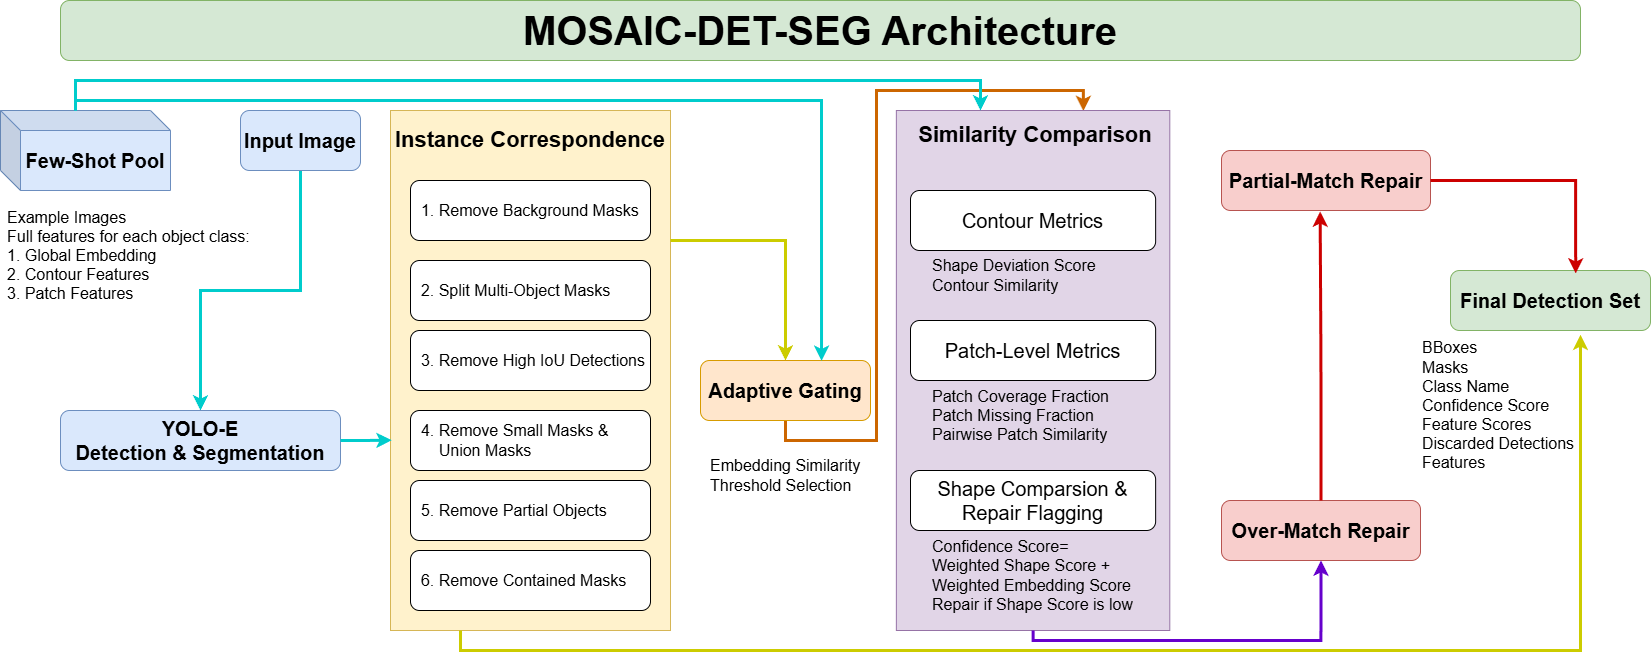

The diagram above was exported from draw.io. Its source (the exported page's mxGraphModel, read from the mxfile embedded in the PNG):
<mxGraphModel dx="2064" dy="2120" grid="1" gridSize="10" guides="1" tooltips="1" connect="1" arrows="1" fold="1" page="1" pageScale="1" pageWidth="827" pageHeight="1169" math="0" shadow="0">
  <root>
    <mxCell id="0" />
    <mxCell id="1" parent="0" />
    <mxCell id="y5E8jJIiFr_z125jphGn-36" style="edgeStyle=orthogonalEdgeStyle;rounded=0;orthogonalLoop=1;jettySize=auto;html=1;exitX=0.5;exitY=1;exitDx=0;exitDy=0;strokeWidth=3;strokeColor=#00CCCC;" edge="1" parent="1" source="y5E8jJIiFr_z125jphGn-1" target="y5E8jJIiFr_z125jphGn-2">
      <mxGeometry relative="1" as="geometry" />
    </mxCell>
    <mxCell id="y5E8jJIiFr_z125jphGn-1" value="&lt;font style=&quot;font-size: 20px;&quot;&gt;&lt;b&gt;Input Image&lt;/b&gt;&lt;/font&gt;" style="rounded=1;whiteSpace=wrap;html=1;fillColor=#dae8fc;strokeColor=#6c8ebf;" vertex="1" parent="1">
      <mxGeometry x="260" y="80" width="120" height="60" as="geometry" />
    </mxCell>
    <mxCell id="y5E8jJIiFr_z125jphGn-2" value="&lt;font style=&quot;font-size: 20px;&quot;&gt;&lt;b&gt;YOLO-E&lt;/b&gt;&lt;/font&gt;&lt;div&gt;&lt;b&gt;&lt;font style=&quot;font-size: 20px;&quot;&gt;Detection &amp;amp;&amp;nbsp;&lt;/font&gt;&lt;span style=&quot;font-size: 20px; background-color: transparent; color: light-dark(rgb(0, 0, 0), rgb(255, 255, 255));&quot;&gt;Segmentation&lt;/span&gt;&lt;/b&gt;&lt;/div&gt;" style="rounded=1;whiteSpace=wrap;html=1;align=center;fillColor=#dae8fc;strokeColor=#6c8ebf;" vertex="1" parent="1">
      <mxGeometry x="80" y="380" width="280" height="60" as="geometry" />
    </mxCell>
    <mxCell id="y5E8jJIiFr_z125jphGn-3" value="&lt;font style=&quot;font-size: 40px;&quot;&gt;&lt;b&gt;MOSAIC-DET-SEG Architecture&lt;/b&gt;&lt;/font&gt;" style="rounded=1;whiteSpace=wrap;html=1;fillColor=#d5e8d4;strokeColor=#82b366;" vertex="1" parent="1">
      <mxGeometry x="80" y="-30" width="1520" height="60" as="geometry" />
    </mxCell>
    <mxCell id="y5E8jJIiFr_z125jphGn-41" style="edgeStyle=orthogonalEdgeStyle;rounded=0;orthogonalLoop=1;jettySize=auto;html=1;exitX=0.5;exitY=1;exitDx=0;exitDy=0;strokeWidth=3;entryX=0.684;entryY=0.001;entryDx=0;entryDy=0;entryPerimeter=0;strokeColor=#CC6600;" edge="1" parent="1" source="y5E8jJIiFr_z125jphGn-12" target="y5E8jJIiFr_z125jphGn-29">
      <mxGeometry relative="1" as="geometry">
        <mxPoint x="1080" y="60" as="targetPoint" />
        <Array as="points">
          <mxPoint x="805" y="410" />
          <mxPoint x="896" y="410" />
          <mxPoint x="896" y="60" />
          <mxPoint x="1103" y="60" />
        </Array>
      </mxGeometry>
    </mxCell>
    <mxCell id="y5E8jJIiFr_z125jphGn-12" value="&lt;font style=&quot;font-size: 20px;&quot;&gt;&lt;b&gt;Adaptive Gating&lt;/b&gt;&lt;/font&gt;" style="rounded=1;whiteSpace=wrap;html=1;fillColor=#ffe6cc;strokeColor=#d79b00;" vertex="1" parent="1">
      <mxGeometry x="720" y="330" width="170" height="60" as="geometry" />
    </mxCell>
    <mxCell id="y5E8jJIiFr_z125jphGn-17" value="&lt;font style=&quot;font-size: 20px;&quot;&gt;&lt;b&gt;Over-Match Repair&lt;/b&gt;&lt;/font&gt;" style="rounded=1;whiteSpace=wrap;html=1;fillColor=#f8cecc;strokeColor=#b85450;" vertex="1" parent="1">
      <mxGeometry x="1241" y="470" width="199" height="60" as="geometry" />
    </mxCell>
    <mxCell id="y5E8jJIiFr_z125jphGn-18" value="&lt;font style=&quot;font-size: 20px;&quot;&gt;&lt;b&gt;Partial-Match Repair&lt;/b&gt;&lt;/font&gt;" style="rounded=1;whiteSpace=wrap;html=1;fillColor=#f8cecc;strokeColor=#b85450;" vertex="1" parent="1">
      <mxGeometry x="1241" y="120" width="209" height="60" as="geometry" />
    </mxCell>
    <mxCell id="y5E8jJIiFr_z125jphGn-19" value="&lt;font style=&quot;font-size: 20px;&quot;&gt;&lt;b&gt;Final Detection Set&lt;/b&gt;&lt;/font&gt;" style="rounded=1;whiteSpace=wrap;html=1;fillColor=#d5e8d4;strokeColor=#82b366;" vertex="1" parent="1">
      <mxGeometry x="1470" y="240" width="200" height="60" as="geometry" />
    </mxCell>
    <mxCell id="y5E8jJIiFr_z125jphGn-21" value="&lt;font style=&quot;font-size: 16px;&quot;&gt;BBoxes&lt;/font&gt;&lt;div&gt;&lt;font style=&quot;font-size: 16px;&quot;&gt;Masks&lt;/font&gt;&lt;/div&gt;&lt;div&gt;&lt;font style=&quot;font-size: 16px;&quot;&gt;Class Name&lt;/font&gt;&lt;/div&gt;&lt;div&gt;&lt;font style=&quot;font-size: 16px;&quot;&gt;Confidence Score&lt;/font&gt;&lt;/div&gt;&lt;div&gt;&lt;font style=&quot;font-size: 16px;&quot;&gt;Feature Scores&lt;/font&gt;&lt;/div&gt;&lt;div&gt;&lt;font style=&quot;font-size: 16px;&quot;&gt;Discarded Detections&lt;/font&gt;&lt;/div&gt;&lt;div&gt;&lt;font style=&quot;font-size: 16px;&quot;&gt;Features&lt;/font&gt;&lt;/div&gt;" style="text;html=1;align=left;verticalAlign=middle;whiteSpace=wrap;rounded=0;" vertex="1" parent="1">
      <mxGeometry x="1440" y="320" width="190" height="110" as="geometry" />
    </mxCell>
    <mxCell id="y5E8jJIiFr_z125jphGn-25" value="&lt;font style=&quot;font-size: 16px;&quot;&gt;Embedding Similarity&lt;/font&gt;&lt;div&gt;&lt;font style=&quot;font-size: 16px;&quot;&gt;Threshold Selection&lt;/font&gt;&lt;/div&gt;" style="text;html=1;align=left;verticalAlign=middle;whiteSpace=wrap;rounded=0;" vertex="1" parent="1">
      <mxGeometry x="727.5" y="430" width="155" height="30" as="geometry" />
    </mxCell>
    <mxCell id="y5E8jJIiFr_z125jphGn-27" value="" style="rounded=0;whiteSpace=wrap;html=1;fillColor=#fff2cc;strokeColor=#d6b656;" vertex="1" parent="1">
      <mxGeometry x="410" y="80" width="280" height="520" as="geometry" />
    </mxCell>
    <mxCell id="y5E8jJIiFr_z125jphGn-26" value="" style="group" vertex="1" connectable="0" parent="1">
      <mxGeometry x="430" y="150" width="240" height="430" as="geometry" />
    </mxCell>
    <mxCell id="y5E8jJIiFr_z125jphGn-6" value="&lt;font style=&quot;font-size: 16px;&quot;&gt;&amp;nbsp; 1. Remove Background Masks&lt;/font&gt;" style="rounded=1;whiteSpace=wrap;html=1;align=left;" vertex="1" parent="y5E8jJIiFr_z125jphGn-26">
      <mxGeometry width="239.99999999999997" height="60" as="geometry" />
    </mxCell>
    <mxCell id="y5E8jJIiFr_z125jphGn-7" value="&lt;font style=&quot;font-size: 16px;&quot;&gt;&amp;nbsp; 2. Split Multi-Object Masks&lt;/font&gt;" style="rounded=1;whiteSpace=wrap;html=1;align=left;" vertex="1" parent="y5E8jJIiFr_z125jphGn-26">
      <mxGeometry y="80" width="239.99999999999997" height="60" as="geometry" />
    </mxCell>
    <mxCell id="y5E8jJIiFr_z125jphGn-8" value="&lt;font style=&quot;font-size: 16px;&quot;&gt;&amp;nbsp; 3. Remove High IoU Detections&lt;/font&gt;" style="rounded=1;whiteSpace=wrap;html=1;align=left;" vertex="1" parent="y5E8jJIiFr_z125jphGn-26">
      <mxGeometry y="150" width="239.99999999999997" height="60" as="geometry" />
    </mxCell>
    <mxCell id="y5E8jJIiFr_z125jphGn-9" value="&lt;font style=&quot;font-size: 16px;&quot;&gt;&amp;nbsp; 4. Remove Small Masks &amp;amp;&lt;/font&gt;&lt;div&gt;&lt;font style=&quot;font-size: 16px;&quot;&gt;&amp;nbsp; &amp;nbsp; &amp;nbsp; Union Masks&lt;/font&gt;&lt;/div&gt;" style="rounded=1;whiteSpace=wrap;html=1;align=left;" vertex="1" parent="y5E8jJIiFr_z125jphGn-26">
      <mxGeometry y="230" width="239.99999999999997" height="60" as="geometry" />
    </mxCell>
    <mxCell id="y5E8jJIiFr_z125jphGn-10" value="&lt;font style=&quot;font-size: 16px;&quot;&gt;&amp;nbsp; 5. Remove Partial Objects&lt;/font&gt;" style="rounded=1;whiteSpace=wrap;html=1;align=left;" vertex="1" parent="y5E8jJIiFr_z125jphGn-26">
      <mxGeometry y="300" width="239.99999999999997" height="60" as="geometry" />
    </mxCell>
    <mxCell id="y5E8jJIiFr_z125jphGn-11" value="&lt;font style=&quot;font-size: 16px;&quot;&gt;&amp;nbsp; 6. Remove Contained Masks&lt;/font&gt;" style="rounded=1;whiteSpace=wrap;html=1;align=left;" vertex="1" parent="y5E8jJIiFr_z125jphGn-26">
      <mxGeometry y="370" width="239.99999999999997" height="60" as="geometry" />
    </mxCell>
    <mxCell id="y5E8jJIiFr_z125jphGn-28" value="&lt;font style=&quot;font-size: 22px;&quot;&gt;&lt;b&gt;Instance Correspondence&lt;/b&gt;&lt;/font&gt;" style="text;html=1;align=center;verticalAlign=middle;whiteSpace=wrap;rounded=0;" vertex="1" parent="1">
      <mxGeometry x="410" y="95" width="280" height="30" as="geometry" />
    </mxCell>
    <mxCell id="y5E8jJIiFr_z125jphGn-30" value="" style="group" vertex="1" connectable="0" parent="1">
      <mxGeometry x="930" y="160" width="330" height="440" as="geometry" />
    </mxCell>
    <mxCell id="y5E8jJIiFr_z125jphGn-29" value="" style="rounded=0;whiteSpace=wrap;html=1;fillColor=#e1d5e7;strokeColor=#9673a6;" vertex="1" parent="y5E8jJIiFr_z125jphGn-30">
      <mxGeometry x="-14.142857142857144" y="-80" width="273.42857142857144" height="520" as="geometry" />
    </mxCell>
    <mxCell id="y5E8jJIiFr_z125jphGn-13" value="&lt;font style=&quot;font-size: 20px;&quot;&gt;Contour Metrics&lt;/font&gt;" style="rounded=1;whiteSpace=wrap;html=1;" vertex="1" parent="y5E8jJIiFr_z125jphGn-30">
      <mxGeometry width="245.14285714285717" height="60" as="geometry" />
    </mxCell>
    <mxCell id="y5E8jJIiFr_z125jphGn-14" value="&lt;font style=&quot;font-size: 20px;&quot;&gt;Patch-Level Metrics&lt;/font&gt;" style="rounded=1;whiteSpace=wrap;html=1;" vertex="1" parent="y5E8jJIiFr_z125jphGn-30">
      <mxGeometry y="130" width="245.14285714285717" height="60" as="geometry" />
    </mxCell>
    <mxCell id="y5E8jJIiFr_z125jphGn-16" value="&lt;font style=&quot;font-size: 20px;&quot;&gt;Shape Comparsion &amp;amp;&lt;/font&gt;&lt;div&gt;&lt;font style=&quot;font-size: 20px;&quot;&gt;Repair Flagging&lt;/font&gt;&lt;/div&gt;" style="rounded=1;whiteSpace=wrap;html=1;" vertex="1" parent="y5E8jJIiFr_z125jphGn-30">
      <mxGeometry y="280" width="245.14285714285717" height="60" as="geometry" />
    </mxCell>
    <mxCell id="y5E8jJIiFr_z125jphGn-22" value="&lt;font style=&quot;font-size: 16px;&quot;&gt;Shape Deviation Score&lt;/font&gt;&lt;div&gt;&lt;font style=&quot;font-size: 16px;&quot;&gt;Contour Similarity&amp;nbsp;&lt;/font&gt;&lt;/div&gt;" style="text;html=1;align=left;verticalAlign=middle;whiteSpace=wrap;rounded=0;" vertex="1" parent="y5E8jJIiFr_z125jphGn-30">
      <mxGeometry x="20" y="70" width="179.14285714285717" height="30" as="geometry" />
    </mxCell>
    <mxCell id="y5E8jJIiFr_z125jphGn-23" value="&lt;font style=&quot;font-size: 16px;&quot;&gt;Patch Coverage Fraction&lt;/font&gt;&lt;div&gt;&lt;font style=&quot;font-size: 16px;&quot;&gt;Patch Missing Fraction&lt;/font&gt;&lt;/div&gt;&lt;div&gt;&lt;font style=&quot;font-size: 16px;&quot;&gt;Pairwise Patch Similarity&lt;/font&gt;&lt;/div&gt;" style="text;html=1;align=left;verticalAlign=middle;whiteSpace=wrap;rounded=0;" vertex="1" parent="y5E8jJIiFr_z125jphGn-30">
      <mxGeometry x="20" y="210" width="188.14" height="30" as="geometry" />
    </mxCell>
    <mxCell id="y5E8jJIiFr_z125jphGn-24" value="&lt;font style=&quot;font-size: 16px;&quot;&gt;Confidence Score=&lt;br&gt;&lt;/font&gt;&lt;div&gt;&lt;span style=&quot;background-color: transparent; color: light-dark(rgb(0, 0, 0), rgb(255, 255, 255));&quot;&gt;&lt;font style=&quot;font-size: 16px;&quot;&gt;Weighted Shape Score +&lt;/font&gt;&lt;/span&gt;&lt;/div&gt;&lt;div&gt;&lt;font style=&quot;font-size: 16px;&quot;&gt;Weighted Embedding Score&lt;/font&gt;&lt;/div&gt;&lt;div&gt;&lt;div&gt;&lt;font style=&quot;font-size: 16px;&quot;&gt;Repair if Shape Score is low&lt;/font&gt;&lt;/div&gt;&lt;/div&gt;" style="text;html=1;align=left;verticalAlign=middle;whiteSpace=wrap;rounded=0;" vertex="1" parent="y5E8jJIiFr_z125jphGn-30">
      <mxGeometry x="20" y="370" width="207.42857142857142" height="30" as="geometry" />
    </mxCell>
    <mxCell id="y5E8jJIiFr_z125jphGn-31" value="&lt;font style=&quot;font-size: 22px;&quot;&gt;&lt;b&gt;Similarity Comparison&lt;/b&gt;&lt;/font&gt;" style="text;html=1;align=center;verticalAlign=middle;whiteSpace=wrap;rounded=0;" vertex="1" parent="y5E8jJIiFr_z125jphGn-30">
      <mxGeometry y="-70" width="250" height="30" as="geometry" />
    </mxCell>
    <mxCell id="y5E8jJIiFr_z125jphGn-33" value="" style="group" vertex="1" connectable="0" parent="1">
      <mxGeometry x="20" y="80" width="260" height="140" as="geometry" />
    </mxCell>
    <mxCell id="y5E8jJIiFr_z125jphGn-4" value="&lt;font style=&quot;font-size: 20px;&quot;&gt;&lt;b&gt;Few-Shot Pool&lt;/b&gt;&lt;/font&gt;" style="shape=cube;whiteSpace=wrap;html=1;boundedLbl=1;backgroundOutline=1;darkOpacity=0.05;darkOpacity2=0.1;fillColor=#dae8fc;strokeColor=#6c8ebf;" vertex="1" parent="y5E8jJIiFr_z125jphGn-33">
      <mxGeometry width="170" height="80" as="geometry" />
    </mxCell>
    <mxCell id="y5E8jJIiFr_z125jphGn-5" value="&lt;font style=&quot;font-size: 16px;&quot;&gt;Example Images&lt;/font&gt;&lt;div&gt;&lt;font style=&quot;font-size: 16px;&quot;&gt;Full features for each object class:&lt;/font&gt;&lt;/div&gt;&lt;div&gt;&lt;font style=&quot;font-size: 16px;&quot;&gt;1. Global Embedding&lt;/font&gt;&lt;/div&gt;&lt;div&gt;&lt;font style=&quot;font-size: 16px;&quot;&gt;2. Contour Features&lt;/font&gt;&lt;/div&gt;&lt;div&gt;&lt;font style=&quot;font-size: 16px;&quot;&gt;3. Patch Features&lt;/font&gt;&lt;/div&gt;" style="text;html=1;align=left;verticalAlign=middle;whiteSpace=wrap;rounded=0;" vertex="1" parent="1">
      <mxGeometry x="25" y="210" width="250" height="30" as="geometry" />
    </mxCell>
    <mxCell id="y5E8jJIiFr_z125jphGn-37" style="edgeStyle=orthogonalEdgeStyle;rounded=0;orthogonalLoop=1;jettySize=auto;html=1;exitX=1;exitY=0.5;exitDx=0;exitDy=0;entryX=0.004;entryY=0.634;entryDx=0;entryDy=0;entryPerimeter=0;strokeWidth=3;strokeColor=#00CCCC;" edge="1" parent="1" source="y5E8jJIiFr_z125jphGn-2" target="y5E8jJIiFr_z125jphGn-27">
      <mxGeometry relative="1" as="geometry" />
    </mxCell>
    <mxCell id="y5E8jJIiFr_z125jphGn-39" style="edgeStyle=orthogonalEdgeStyle;rounded=0;orthogonalLoop=1;jettySize=auto;html=1;exitX=1;exitY=0.25;exitDx=0;exitDy=0;entryX=0.5;entryY=0;entryDx=0;entryDy=0;strokeWidth=3;strokeColor=#CCCC00;" edge="1" parent="1" source="y5E8jJIiFr_z125jphGn-27" target="y5E8jJIiFr_z125jphGn-12">
      <mxGeometry relative="1" as="geometry" />
    </mxCell>
    <mxCell id="y5E8jJIiFr_z125jphGn-44" style="edgeStyle=orthogonalEdgeStyle;rounded=0;orthogonalLoop=1;jettySize=auto;html=1;exitX=0.5;exitY=1;exitDx=0;exitDy=0;entryX=0.5;entryY=1;entryDx=0;entryDy=0;strokeWidth=3;strokeColor=#6600CC;" edge="1" parent="1" source="y5E8jJIiFr_z125jphGn-29" target="y5E8jJIiFr_z125jphGn-17">
      <mxGeometry relative="1" as="geometry">
        <Array as="points">
          <mxPoint x="1053" y="610" />
          <mxPoint x="1341" y="610" />
        </Array>
      </mxGeometry>
    </mxCell>
    <mxCell id="y5E8jJIiFr_z125jphGn-45" style="edgeStyle=orthogonalEdgeStyle;rounded=0;orthogonalLoop=1;jettySize=auto;html=1;exitX=0.5;exitY=0;exitDx=0;exitDy=0;entryX=0.472;entryY=1.017;entryDx=0;entryDy=0;entryPerimeter=0;strokeWidth=3;strokeColor=#CC0000;" edge="1" parent="1" source="y5E8jJIiFr_z125jphGn-17" target="y5E8jJIiFr_z125jphGn-18">
      <mxGeometry relative="1" as="geometry" />
    </mxCell>
    <mxCell id="y5E8jJIiFr_z125jphGn-46" style="edgeStyle=orthogonalEdgeStyle;rounded=0;orthogonalLoop=1;jettySize=auto;html=1;exitX=1;exitY=0.5;exitDx=0;exitDy=0;entryX=0.626;entryY=0.05;entryDx=0;entryDy=0;entryPerimeter=0;strokeWidth=3;strokeColor=#CC0000;" edge="1" parent="1" source="y5E8jJIiFr_z125jphGn-18" target="y5E8jJIiFr_z125jphGn-19">
      <mxGeometry relative="1" as="geometry" />
    </mxCell>
    <mxCell id="y5E8jJIiFr_z125jphGn-48" style="edgeStyle=orthogonalEdgeStyle;rounded=0;orthogonalLoop=1;jettySize=auto;html=1;exitX=0;exitY=0;exitDx=75;exitDy=0;exitPerimeter=0;strokeWidth=3;strokeColor=#00CCCC;" edge="1" parent="1" source="y5E8jJIiFr_z125jphGn-4">
      <mxGeometry relative="1" as="geometry">
        <mxPoint x="1000" y="80" as="targetPoint" />
        <Array as="points">
          <mxPoint x="95" y="50" />
          <mxPoint x="1000" y="50" />
        </Array>
      </mxGeometry>
    </mxCell>
    <mxCell id="y5E8jJIiFr_z125jphGn-49" style="edgeStyle=orthogonalEdgeStyle;rounded=0;orthogonalLoop=1;jettySize=auto;html=1;entryX=0.712;entryY=0.006;entryDx=0;entryDy=0;entryPerimeter=0;exitX=0;exitY=0;exitDx=75;exitDy=0;exitPerimeter=0;strokeWidth=3;strokeColor=#00CCCC;" edge="1" parent="1" source="y5E8jJIiFr_z125jphGn-4" target="y5E8jJIiFr_z125jphGn-12">
      <mxGeometry relative="1" as="geometry">
        <Array as="points">
          <mxPoint x="95" y="70" />
          <mxPoint x="841" y="70" />
        </Array>
      </mxGeometry>
    </mxCell>
    <mxCell id="y5E8jJIiFr_z125jphGn-50" style="edgeStyle=orthogonalEdgeStyle;rounded=0;orthogonalLoop=1;jettySize=auto;html=1;entryX=0.645;entryY=1.068;entryDx=0;entryDy=0;entryPerimeter=0;exitX=0.25;exitY=1;exitDx=0;exitDy=0;strokeWidth=3;strokeColor=#CCCC00;" edge="1" parent="1" source="y5E8jJIiFr_z125jphGn-27" target="y5E8jJIiFr_z125jphGn-19">
      <mxGeometry relative="1" as="geometry">
        <Array as="points">
          <mxPoint x="480" y="620" />
          <mxPoint x="1600" y="620" />
          <mxPoint x="1600" y="304" />
        </Array>
      </mxGeometry>
    </mxCell>
  </root>
</mxGraphModel>